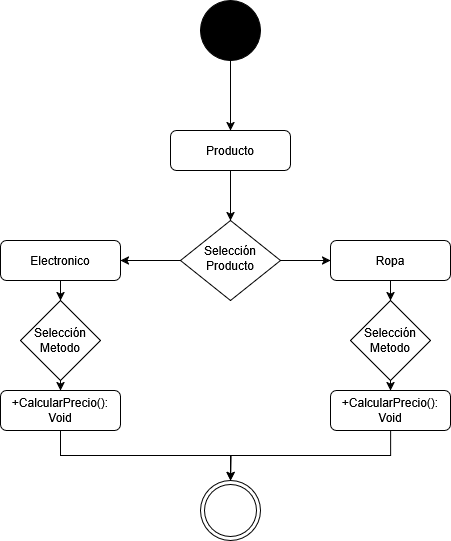

The diagram above was exported from draw.io. Its source (the exported page's mxGraphModel, read from the mxfile embedded in the PNG):
<mxGraphModel dx="1426" dy="758" grid="1" gridSize="10" guides="1" tooltips="1" connect="1" arrows="1" fold="1" page="1" pageScale="1" pageWidth="827" pageHeight="1169" math="0" shadow="0">
  <root>
    <mxCell id="WIyWlLk6GJQsqaUBKTNV-0" />
    <mxCell id="WIyWlLk6GJQsqaUBKTNV-1" parent="WIyWlLk6GJQsqaUBKTNV-0" />
    <mxCell id="1dhXrc4DuTi0wELVqpM1-1" style="edgeStyle=orthogonalEdgeStyle;rounded=0;orthogonalLoop=1;jettySize=auto;html=1;exitX=0.5;exitY=1;exitDx=0;exitDy=0;entryX=0.5;entryY=0;entryDx=0;entryDy=0;" parent="WIyWlLk6GJQsqaUBKTNV-1" source="WIyWlLk6GJQsqaUBKTNV-3" target="WIyWlLk6GJQsqaUBKTNV-6" edge="1">
      <mxGeometry relative="1" as="geometry" />
    </mxCell>
    <mxCell id="WIyWlLk6GJQsqaUBKTNV-3" value="Producto" style="rounded=1;whiteSpace=wrap;html=1;fontSize=12;glass=0;strokeWidth=1;shadow=0;" parent="WIyWlLk6GJQsqaUBKTNV-1" vertex="1">
      <mxGeometry x="390" y="190" width="120" height="40" as="geometry" />
    </mxCell>
    <mxCell id="1dhXrc4DuTi0wELVqpM1-2" value="" style="edgeStyle=orthogonalEdgeStyle;rounded=0;orthogonalLoop=1;jettySize=auto;html=1;" parent="WIyWlLk6GJQsqaUBKTNV-1" source="WIyWlLk6GJQsqaUBKTNV-6" target="WIyWlLk6GJQsqaUBKTNV-7" edge="1">
      <mxGeometry relative="1" as="geometry" />
    </mxCell>
    <mxCell id="1dhXrc4DuTi0wELVqpM1-4" value="" style="edgeStyle=orthogonalEdgeStyle;rounded=0;orthogonalLoop=1;jettySize=auto;html=1;" parent="WIyWlLk6GJQsqaUBKTNV-1" source="WIyWlLk6GJQsqaUBKTNV-6" target="1dhXrc4DuTi0wELVqpM1-3" edge="1">
      <mxGeometry relative="1" as="geometry" />
    </mxCell>
    <mxCell id="WIyWlLk6GJQsqaUBKTNV-6" value="Selección&lt;div&gt;Producto&lt;/div&gt;" style="rhombus;whiteSpace=wrap;html=1;shadow=0;fontFamily=Helvetica;fontSize=12;align=center;strokeWidth=1;spacing=6;spacingTop=-4;" parent="WIyWlLk6GJQsqaUBKTNV-1" vertex="1">
      <mxGeometry x="400" y="280" width="100" height="80" as="geometry" />
    </mxCell>
    <mxCell id="PJI8FkOYYeR6PqljQ7pP-10" value="" style="edgeStyle=orthogonalEdgeStyle;rounded=0;orthogonalLoop=1;jettySize=auto;html=1;" parent="WIyWlLk6GJQsqaUBKTNV-1" source="WIyWlLk6GJQsqaUBKTNV-7" target="PJI8FkOYYeR6PqljQ7pP-7" edge="1">
      <mxGeometry relative="1" as="geometry" />
    </mxCell>
    <mxCell id="WIyWlLk6GJQsqaUBKTNV-7" value="Ropa" style="rounded=1;whiteSpace=wrap;html=1;fontSize=12;glass=0;strokeWidth=1;shadow=0;" parent="WIyWlLk6GJQsqaUBKTNV-1" vertex="1">
      <mxGeometry x="550" y="300" width="120" height="40" as="geometry" />
    </mxCell>
    <mxCell id="PJI8FkOYYeR6PqljQ7pP-8" value="" style="edgeStyle=orthogonalEdgeStyle;rounded=0;orthogonalLoop=1;jettySize=auto;html=1;" parent="WIyWlLk6GJQsqaUBKTNV-1" source="1dhXrc4DuTi0wELVqpM1-3" target="PJI8FkOYYeR6PqljQ7pP-4" edge="1">
      <mxGeometry relative="1" as="geometry" />
    </mxCell>
    <mxCell id="1dhXrc4DuTi0wELVqpM1-3" value="Electronico" style="rounded=1;whiteSpace=wrap;html=1;fontSize=12;glass=0;strokeWidth=1;shadow=0;" parent="WIyWlLk6GJQsqaUBKTNV-1" vertex="1">
      <mxGeometry x="220" y="300" width="120" height="40" as="geometry" />
    </mxCell>
    <mxCell id="PJI8FkOYYeR6PqljQ7pP-14" style="edgeStyle=orthogonalEdgeStyle;rounded=0;orthogonalLoop=1;jettySize=auto;html=1;exitX=1;exitY=0.5;exitDx=0;exitDy=0;entryX=0.5;entryY=0;entryDx=0;entryDy=0;" parent="WIyWlLk6GJQsqaUBKTNV-1" source="PJI8FkOYYeR6PqljQ7pP-4" target="PJI8FkOYYeR6PqljQ7pP-11" edge="1">
      <mxGeometry relative="1" as="geometry" />
    </mxCell>
    <mxCell id="PJI8FkOYYeR6PqljQ7pP-4" value="Selección&lt;div&gt;Metodo&lt;/div&gt;" style="rhombus;whiteSpace=wrap;html=1;direction=south;" parent="WIyWlLk6GJQsqaUBKTNV-1" vertex="1">
      <mxGeometry x="240" y="360" width="80" height="80" as="geometry" />
    </mxCell>
    <mxCell id="PJI8FkOYYeR6PqljQ7pP-15" style="edgeStyle=orthogonalEdgeStyle;rounded=0;orthogonalLoop=1;jettySize=auto;html=1;exitX=0.5;exitY=1;exitDx=0;exitDy=0;entryX=0.5;entryY=0;entryDx=0;entryDy=0;" parent="WIyWlLk6GJQsqaUBKTNV-1" source="PJI8FkOYYeR6PqljQ7pP-7" target="PJI8FkOYYeR6PqljQ7pP-13" edge="1">
      <mxGeometry relative="1" as="geometry" />
    </mxCell>
    <mxCell id="PJI8FkOYYeR6PqljQ7pP-7" value="Selección&lt;div&gt;Metodo&lt;/div&gt;" style="rhombus;whiteSpace=wrap;html=1;" parent="WIyWlLk6GJQsqaUBKTNV-1" vertex="1">
      <mxGeometry x="570" y="360" width="80" height="80" as="geometry" />
    </mxCell>
    <mxCell id="TGnmrCc0UhirkYuCIXl2-5" style="edgeStyle=orthogonalEdgeStyle;rounded=0;orthogonalLoop=1;jettySize=auto;html=1;exitX=0.5;exitY=1;exitDx=0;exitDy=0;entryX=0.5;entryY=0;entryDx=0;entryDy=0;" edge="1" parent="WIyWlLk6GJQsqaUBKTNV-1" source="PJI8FkOYYeR6PqljQ7pP-11" target="TGnmrCc0UhirkYuCIXl2-1">
      <mxGeometry relative="1" as="geometry" />
    </mxCell>
    <mxCell id="PJI8FkOYYeR6PqljQ7pP-11" value="+CalcularPrecio(): Void" style="rounded=1;whiteSpace=wrap;html=1;fontSize=12;glass=0;strokeWidth=1;shadow=0;" parent="WIyWlLk6GJQsqaUBKTNV-1" vertex="1">
      <mxGeometry x="220" y="450" width="120" height="40" as="geometry" />
    </mxCell>
    <mxCell id="TGnmrCc0UhirkYuCIXl2-6" style="edgeStyle=orthogonalEdgeStyle;rounded=0;orthogonalLoop=1;jettySize=auto;html=1;exitX=0.5;exitY=1;exitDx=0;exitDy=0;" edge="1" parent="WIyWlLk6GJQsqaUBKTNV-1" source="PJI8FkOYYeR6PqljQ7pP-13">
      <mxGeometry relative="1" as="geometry">
        <mxPoint x="450" y="540" as="targetPoint" />
      </mxGeometry>
    </mxCell>
    <mxCell id="PJI8FkOYYeR6PqljQ7pP-13" value="+CalcularPrecio(): Void" style="rounded=1;whiteSpace=wrap;html=1;fontSize=12;glass=0;strokeWidth=1;shadow=0;" parent="WIyWlLk6GJQsqaUBKTNV-1" vertex="1">
      <mxGeometry x="550" y="450" width="120" height="40" as="geometry" />
    </mxCell>
    <mxCell id="TGnmrCc0UhirkYuCIXl2-1" value="" style="ellipse;shape=doubleEllipse;html=1;dashed=0;whiteSpace=wrap;aspect=fixed;" vertex="1" parent="WIyWlLk6GJQsqaUBKTNV-1">
      <mxGeometry x="420" y="540" width="60" height="60" as="geometry" />
    </mxCell>
    <mxCell id="TGnmrCc0UhirkYuCIXl2-4" style="edgeStyle=orthogonalEdgeStyle;rounded=0;orthogonalLoop=1;jettySize=auto;html=1;exitX=0.5;exitY=1;exitDx=0;exitDy=0;" edge="1" parent="WIyWlLk6GJQsqaUBKTNV-1" source="TGnmrCc0UhirkYuCIXl2-3" target="WIyWlLk6GJQsqaUBKTNV-3">
      <mxGeometry relative="1" as="geometry" />
    </mxCell>
    <mxCell id="TGnmrCc0UhirkYuCIXl2-3" value="" style="shape=ellipse;html=1;dashed=0;whiteSpace=wrap;aspect=fixed;perimeter=ellipsePerimeter;fillColor=#000000;" vertex="1" parent="WIyWlLk6GJQsqaUBKTNV-1">
      <mxGeometry x="420" y="60" width="60" height="60" as="geometry" />
    </mxCell>
  </root>
</mxGraphModel>